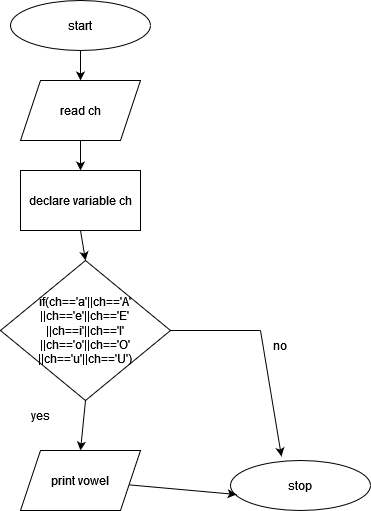

The diagram above was exported from draw.io. Its source (the exported page's mxGraphModel, read from the mxfile embedded in the PNG):
<mxGraphModel dx="1050" dy="517" grid="1" gridSize="10" guides="1" tooltips="1" connect="1" arrows="1" fold="1" page="1" pageScale="1" pageWidth="850" pageHeight="1100" math="0" shadow="0">
  <root>
    <mxCell id="0" />
    <mxCell id="1" parent="0" />
    <mxCell id="bHstyOiuNu3gTq_AXgHu-1" value="start" style="ellipse;whiteSpace=wrap;html=1;" parent="1" vertex="1">
      <mxGeometry x="340" y="70" width="140" height="50" as="geometry" />
    </mxCell>
    <mxCell id="bHstyOiuNu3gTq_AXgHu-2" value="stop" style="ellipse;whiteSpace=wrap;html=1;" parent="1" vertex="1">
      <mxGeometry x="560" y="530" width="140" height="50" as="geometry" />
    </mxCell>
    <mxCell id="bHstyOiuNu3gTq_AXgHu-3" value="read ch " style="shape=parallelogram;perimeter=parallelogramPerimeter;whiteSpace=wrap;html=1;fixedSize=1;" parent="1" vertex="1">
      <mxGeometry x="350" y="150" width="120" height="60" as="geometry" />
    </mxCell>
    <mxCell id="bHstyOiuNu3gTq_AXgHu-4" value="declare variable ch" style="rounded=0;whiteSpace=wrap;html=1;" parent="1" vertex="1">
      <mxGeometry x="350" y="240" width="120" height="60" as="geometry" />
    </mxCell>
    <mxCell id="bHstyOiuNu3gTq_AXgHu-5" value="&lt;div&gt;if(ch=='a'||ch=='A'&lt;/div&gt;&lt;div&gt;||ch=='e'||ch=='E'&lt;/div&gt;&lt;div&gt;||ch==i'||ch=='I'&lt;/div&gt;&lt;div&gt;||ch=='o'||ch=='O'&lt;/div&gt;&lt;div&gt;||ch=='u'||ch=='U')&lt;br&gt;&lt;/div&gt;" style="rhombus;whiteSpace=wrap;html=1;" parent="1" vertex="1">
      <mxGeometry x="330" y="330" width="170" height="140" as="geometry" />
    </mxCell>
    <mxCell id="bHstyOiuNu3gTq_AXgHu-6" value="print vowel" style="shape=parallelogram;perimeter=parallelogramPerimeter;whiteSpace=wrap;html=1;fixedSize=1;" parent="1" vertex="1">
      <mxGeometry x="350" y="520" width="120" height="60" as="geometry" />
    </mxCell>
    <mxCell id="bHstyOiuNu3gTq_AXgHu-7" value="" style="endArrow=classic;html=1;rounded=0;exitX=0.5;exitY=1;exitDx=0;exitDy=0;entryX=0.5;entryY=0;entryDx=0;entryDy=0;" parent="1" source="bHstyOiuNu3gTq_AXgHu-5" target="bHstyOiuNu3gTq_AXgHu-6" edge="1">
      <mxGeometry width="50" height="50" relative="1" as="geometry">
        <mxPoint x="400" y="370" as="sourcePoint" />
        <mxPoint x="590" y="400" as="targetPoint" />
      </mxGeometry>
    </mxCell>
    <mxCell id="bHstyOiuNu3gTq_AXgHu-8" value="" style="endArrow=none;html=1;rounded=0;exitX=1;exitY=0.5;exitDx=0;exitDy=0;" parent="1" source="bHstyOiuNu3gTq_AXgHu-5" edge="1">
      <mxGeometry width="50" height="50" relative="1" as="geometry">
        <mxPoint x="400" y="370" as="sourcePoint" />
        <mxPoint x="590" y="400" as="targetPoint" />
      </mxGeometry>
    </mxCell>
    <mxCell id="bHstyOiuNu3gTq_AXgHu-9" value="" style="endArrow=classic;html=1;rounded=0;entryX=0.364;entryY=-0.08;entryDx=0;entryDy=0;entryPerimeter=0;" parent="1" target="bHstyOiuNu3gTq_AXgHu-2" edge="1">
      <mxGeometry width="50" height="50" relative="1" as="geometry">
        <mxPoint x="590" y="400" as="sourcePoint" />
        <mxPoint x="450" y="320" as="targetPoint" />
      </mxGeometry>
    </mxCell>
    <mxCell id="bHstyOiuNu3gTq_AXgHu-10" value="" style="endArrow=classic;html=1;rounded=0;exitX=0.5;exitY=1;exitDx=0;exitDy=0;entryX=0.5;entryY=0;entryDx=0;entryDy=0;" parent="1" source="bHstyOiuNu3gTq_AXgHu-4" target="bHstyOiuNu3gTq_AXgHu-5" edge="1">
      <mxGeometry width="50" height="50" relative="1" as="geometry">
        <mxPoint x="400" y="370" as="sourcePoint" />
        <mxPoint x="450" y="320" as="targetPoint" />
      </mxGeometry>
    </mxCell>
    <mxCell id="bHstyOiuNu3gTq_AXgHu-11" value="" style="endArrow=classic;html=1;rounded=0;exitX=0.5;exitY=1;exitDx=0;exitDy=0;entryX=0.5;entryY=0;entryDx=0;entryDy=0;" parent="1" source="bHstyOiuNu3gTq_AXgHu-3" target="bHstyOiuNu3gTq_AXgHu-4" edge="1">
      <mxGeometry width="50" height="50" relative="1" as="geometry">
        <mxPoint x="400" y="370" as="sourcePoint" />
        <mxPoint x="450" y="320" as="targetPoint" />
      </mxGeometry>
    </mxCell>
    <mxCell id="bHstyOiuNu3gTq_AXgHu-12" value="" style="endArrow=classic;html=1;rounded=0;exitX=0.5;exitY=1;exitDx=0;exitDy=0;entryX=0.5;entryY=0;entryDx=0;entryDy=0;" parent="1" source="bHstyOiuNu3gTq_AXgHu-1" target="bHstyOiuNu3gTq_AXgHu-3" edge="1">
      <mxGeometry width="50" height="50" relative="1" as="geometry">
        <mxPoint x="400" y="370" as="sourcePoint" />
        <mxPoint x="450" y="320" as="targetPoint" />
      </mxGeometry>
    </mxCell>
    <mxCell id="h-ifiOBe9-3NJq_533En-2" value="yes" style="text;html=1;strokeColor=none;fillColor=none;align=center;verticalAlign=middle;whiteSpace=wrap;rounded=0;" vertex="1" parent="1">
      <mxGeometry x="340" y="470" width="60" height="30" as="geometry" />
    </mxCell>
    <mxCell id="h-ifiOBe9-3NJq_533En-3" value="no" style="text;html=1;strokeColor=none;fillColor=none;align=center;verticalAlign=middle;whiteSpace=wrap;rounded=0;" vertex="1" parent="1">
      <mxGeometry x="580" y="400" width="60" height="30" as="geometry" />
    </mxCell>
    <mxCell id="h-ifiOBe9-3NJq_533En-4" value="" style="endArrow=classic;html=1;rounded=0;entryX=0.043;entryY=0.68;entryDx=0;entryDy=0;entryPerimeter=0;" edge="1" parent="1" source="bHstyOiuNu3gTq_AXgHu-6" target="bHstyOiuNu3gTq_AXgHu-2">
      <mxGeometry width="50" height="50" relative="1" as="geometry">
        <mxPoint x="480" y="570" as="sourcePoint" />
        <mxPoint x="450" y="390" as="targetPoint" />
      </mxGeometry>
    </mxCell>
  </root>
</mxGraphModel>